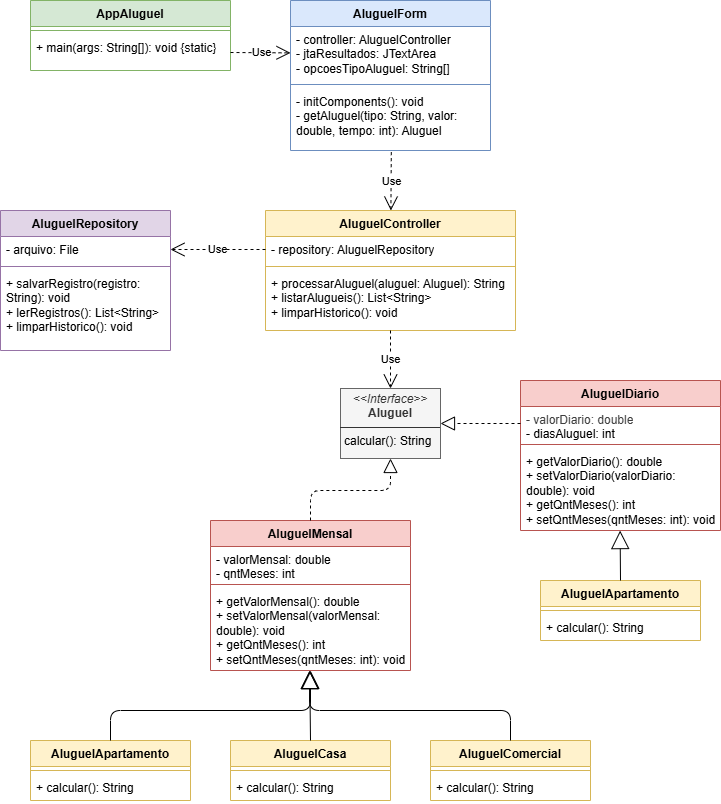

The diagram above was exported from draw.io. Its source (the exported page's mxGraphModel, read from the mxfile embedded in the PNG):
<mxGraphModel dx="709" dy="623" grid="1" gridSize="10" guides="1" tooltips="1" connect="1" arrows="1" fold="1" page="1" pageScale="1" pageWidth="850" pageHeight="1100" math="0" shadow="0">
  <root>
    <mxCell id="0" />
    <mxCell id="1" parent="0" />
    <mxCell id="2" value="AppAluguel" style="swimlane;fontStyle=1;align=center;verticalAlign=top;childLayout=stackLayout;horizontal=1;startSize=26;horizontalStack=0;resizeParent=1;resizeParentMax=0;resizeLast=0;collapsible=1;marginBottom=0;whiteSpace=wrap;html=1;fillColor=#d5e8d4;strokeColor=#82b366;" parent="1" vertex="1">
      <mxGeometry x="40" y="150" width="200" height="70" as="geometry" />
    </mxCell>
    <mxCell id="4" value="" style="line;strokeWidth=1;fillColor=none;align=left;verticalAlign=middle;spacingTop=-1;spacingLeft=3;spacingRight=3;rotatable=0;labelPosition=right;points=[];portConstraint=eastwest;strokeColor=inherit;" parent="2" vertex="1">
      <mxGeometry y="26" width="200" height="8" as="geometry" />
    </mxCell>
    <mxCell id="5" value="+ main(args: String[]): void {static}" style="text;strokeColor=none;fillColor=none;align=left;verticalAlign=top;spacingLeft=4;spacingRight=4;overflow=hidden;rotatable=0;points=[[0,0.5],[1,0.5]];portConstraint=eastwest;whiteSpace=wrap;html=1;" parent="2" vertex="1">
      <mxGeometry y="34" width="200" height="36" as="geometry" />
    </mxCell>
    <mxCell id="6" value="AluguelForm" style="swimlane;fontStyle=1;align=center;verticalAlign=top;childLayout=stackLayout;horizontal=1;startSize=26;horizontalStack=0;resizeParent=1;resizeParentMax=0;resizeLast=0;collapsible=1;marginBottom=0;whiteSpace=wrap;html=1;fillColor=#dae8fc;strokeColor=#6c8ebf;" parent="1" vertex="1">
      <mxGeometry x="300" y="150" width="200" height="150" as="geometry" />
    </mxCell>
    <mxCell id="7" value="&lt;font style=&quot;color: rgb(0, 0, 0);&quot;&gt;- controller: AluguelController&lt;/font&gt;&lt;div&gt;&lt;font style=&quot;color: rgb(0, 0, 0);&quot;&gt;- jtaResultados: JTextArea&lt;/font&gt;&lt;/div&gt;&lt;div&gt;&lt;font style=&quot;color: rgb(0, 0, 0);&quot;&gt;- opcoesTipoAluguel: String[]&lt;/font&gt;&lt;/div&gt;" style="text;strokeColor=none;fillColor=none;align=left;verticalAlign=top;spacingLeft=4;spacingRight=4;overflow=hidden;rotatable=0;points=[[0,0.5],[1,0.5]];portConstraint=eastwest;whiteSpace=wrap;html=1;" parent="6" vertex="1">
      <mxGeometry y="26" width="200" height="54" as="geometry" />
    </mxCell>
    <mxCell id="8" value="" style="line;strokeWidth=1;fillColor=none;align=left;verticalAlign=middle;spacingTop=-1;spacingLeft=3;spacingRight=3;rotatable=0;labelPosition=right;points=[];portConstraint=eastwest;strokeColor=inherit;" parent="6" vertex="1">
      <mxGeometry y="80" width="200" height="8" as="geometry" />
    </mxCell>
    <mxCell id="9" value="&lt;font style=&quot;color: rgb(0, 0, 0);&quot;&gt;- initComponents(): void&lt;/font&gt;&lt;div&gt;&lt;font style=&quot;color: rgb(0, 0, 0);&quot;&gt;- getAluguel(tipo: String, valor: double, tempo: int): Aluguel&lt;/font&gt;&lt;/div&gt;" style="text;strokeColor=none;fillColor=none;align=left;verticalAlign=top;spacingLeft=4;spacingRight=4;overflow=hidden;rotatable=0;points=[[0,0.5],[1,0.5]];portConstraint=eastwest;whiteSpace=wrap;html=1;" parent="6" vertex="1">
      <mxGeometry y="88" width="200" height="62" as="geometry" />
    </mxCell>
    <mxCell id="10" value="AluguelController" style="swimlane;fontStyle=1;align=center;verticalAlign=top;childLayout=stackLayout;horizontal=1;startSize=26;horizontalStack=0;resizeParent=1;resizeParentMax=0;resizeLast=0;collapsible=1;marginBottom=0;whiteSpace=wrap;html=1;fillColor=#fff2cc;strokeColor=#d6b656;" parent="1" vertex="1">
      <mxGeometry x="275" y="360" width="250" height="120" as="geometry" />
    </mxCell>
    <mxCell id="11" value="- repository: AluguelRepository" style="text;strokeColor=none;fillColor=none;align=left;verticalAlign=top;spacingLeft=4;spacingRight=4;overflow=hidden;rotatable=0;points=[[0,0.5],[1,0.5]];portConstraint=eastwest;whiteSpace=wrap;html=1;" parent="10" vertex="1">
      <mxGeometry y="26" width="250" height="26" as="geometry" />
    </mxCell>
    <mxCell id="12" value="" style="line;strokeWidth=1;fillColor=none;align=left;verticalAlign=middle;spacingTop=-1;spacingLeft=3;spacingRight=3;rotatable=0;labelPosition=right;points=[];portConstraint=eastwest;strokeColor=inherit;" parent="10" vertex="1">
      <mxGeometry y="52" width="250" height="8" as="geometry" />
    </mxCell>
    <mxCell id="13" value="&lt;font style=&quot;color: rgb(0, 0, 0);&quot;&gt;+ processarAluguel(aluguel: Aluguel): String&lt;/font&gt;&lt;div&gt;&lt;font style=&quot;color: rgb(0, 0, 0);&quot;&gt;+ listarAlugueis(): List&amp;lt;String&amp;gt;&lt;/font&gt;&lt;/div&gt;&lt;div&gt;&lt;font style=&quot;color: rgb(0, 0, 0);&quot;&gt;+ limparHistorico(): void&lt;/font&gt;&lt;/div&gt;" style="text;strokeColor=none;fillColor=none;align=left;verticalAlign=top;spacingLeft=4;spacingRight=4;overflow=hidden;rotatable=0;points=[[0,0.5],[1,0.5]];portConstraint=eastwest;whiteSpace=wrap;html=1;" parent="10" vertex="1">
      <mxGeometry y="60" width="250" height="60" as="geometry" />
    </mxCell>
    <mxCell id="18" value="AluguelRepository" style="swimlane;fontStyle=1;align=center;verticalAlign=top;childLayout=stackLayout;horizontal=1;startSize=26;horizontalStack=0;resizeParent=1;resizeParentMax=0;resizeLast=0;collapsible=1;marginBottom=0;whiteSpace=wrap;html=1;fillColor=#e1d5e7;strokeColor=#9673a6;" parent="1" vertex="1">
      <mxGeometry x="10" y="360" width="170" height="140" as="geometry" />
    </mxCell>
    <mxCell id="19" value="- arquivo: File" style="text;strokeColor=none;fillColor=none;align=left;verticalAlign=top;spacingLeft=4;spacingRight=4;overflow=hidden;rotatable=0;points=[[0,0.5],[1,0.5]];portConstraint=eastwest;whiteSpace=wrap;html=1;" parent="18" vertex="1">
      <mxGeometry y="26" width="170" height="26" as="geometry" />
    </mxCell>
    <mxCell id="20" value="" style="line;strokeWidth=1;fillColor=none;align=left;verticalAlign=middle;spacingTop=-1;spacingLeft=3;spacingRight=3;rotatable=0;labelPosition=right;points=[];portConstraint=eastwest;strokeColor=inherit;" parent="18" vertex="1">
      <mxGeometry y="52" width="170" height="8" as="geometry" />
    </mxCell>
    <mxCell id="21" value="&lt;font style=&quot;color: rgb(0, 0, 0);&quot;&gt;+ salvarRegistro(registro: String): void&lt;/font&gt;&lt;div&gt;&lt;font style=&quot;color: rgb(0, 0, 0);&quot;&gt;+ lerRegistros(): List&amp;lt;String&amp;gt;&lt;/font&gt;&lt;/div&gt;&lt;div&gt;&lt;font style=&quot;color: rgb(0, 0, 0);&quot;&gt;+ limparHistorico(): void&lt;/font&gt;&lt;/div&gt;" style="text;strokeColor=none;fillColor=none;align=left;verticalAlign=top;spacingLeft=4;spacingRight=4;overflow=hidden;rotatable=0;points=[[0,0.5],[1,0.5]];portConstraint=eastwest;whiteSpace=wrap;html=1;" parent="18" vertex="1">
      <mxGeometry y="60" width="170" height="80" as="geometry" />
    </mxCell>
    <mxCell id="27" value="AluguelApartamento" style="swimlane;fontStyle=1;align=center;verticalAlign=top;childLayout=stackLayout;horizontal=1;startSize=26;horizontalStack=0;resizeParent=1;resizeParentMax=0;resizeLast=0;collapsible=1;marginBottom=0;whiteSpace=wrap;html=1;fillColor=#fff2cc;strokeColor=#d6b656;" parent="1" vertex="1">
      <mxGeometry x="40" y="890" width="160" height="60" as="geometry" />
    </mxCell>
    <mxCell id="29" value="" style="line;strokeWidth=1;fillColor=none;align=left;verticalAlign=middle;spacingTop=-1;spacingLeft=3;spacingRight=3;rotatable=0;labelPosition=right;points=[];portConstraint=eastwest;strokeColor=inherit;" parent="27" vertex="1">
      <mxGeometry y="26" width="160" height="8" as="geometry" />
    </mxCell>
    <mxCell id="30" value="+ calcular(): String" style="text;strokeColor=none;fillColor=none;align=left;verticalAlign=top;spacingLeft=4;spacingRight=4;overflow=hidden;rotatable=0;points=[[0,0.5],[1,0.5]];portConstraint=eastwest;whiteSpace=wrap;html=1;" parent="27" vertex="1">
      <mxGeometry y="34" width="160" height="26" as="geometry" />
    </mxCell>
    <mxCell id="31" value="AluguelCasa" style="swimlane;fontStyle=1;align=center;verticalAlign=top;childLayout=stackLayout;horizontal=1;startSize=26;horizontalStack=0;resizeParent=1;resizeParentMax=0;resizeLast=0;collapsible=1;marginBottom=0;whiteSpace=wrap;html=1;fillColor=#fff2cc;strokeColor=#d6b656;" parent="1" vertex="1">
      <mxGeometry x="240" y="890" width="160" height="60" as="geometry" />
    </mxCell>
    <mxCell id="32" value="" style="line;strokeWidth=1;fillColor=none;align=left;verticalAlign=middle;spacingTop=-1;spacingLeft=3;spacingRight=3;rotatable=0;labelPosition=right;points=[];portConstraint=eastwest;strokeColor=inherit;" parent="31" vertex="1">
      <mxGeometry y="26" width="160" height="8" as="geometry" />
    </mxCell>
    <mxCell id="33" value="+ calcular(): String" style="text;strokeColor=none;fillColor=none;align=left;verticalAlign=top;spacingLeft=4;spacingRight=4;overflow=hidden;rotatable=0;points=[[0,0.5],[1,0.5]];portConstraint=eastwest;whiteSpace=wrap;html=1;" parent="31" vertex="1">
      <mxGeometry y="34" width="160" height="26" as="geometry" />
    </mxCell>
    <mxCell id="34" value="AluguelComercial" style="swimlane;fontStyle=1;align=center;verticalAlign=top;childLayout=stackLayout;horizontal=1;startSize=26;horizontalStack=0;resizeParent=1;resizeParentMax=0;resizeLast=0;collapsible=1;marginBottom=0;whiteSpace=wrap;html=1;fillColor=#fff2cc;strokeColor=#d6b656;" parent="1" vertex="1">
      <mxGeometry x="440" y="890" width="160" height="60" as="geometry" />
    </mxCell>
    <mxCell id="35" value="" style="line;strokeWidth=1;fillColor=none;align=left;verticalAlign=middle;spacingTop=-1;spacingLeft=3;spacingRight=3;rotatable=0;labelPosition=right;points=[];portConstraint=eastwest;strokeColor=inherit;" parent="34" vertex="1">
      <mxGeometry y="26" width="160" height="8" as="geometry" />
    </mxCell>
    <mxCell id="36" value="+ calcular(): String" style="text;strokeColor=none;fillColor=none;align=left;verticalAlign=top;spacingLeft=4;spacingRight=4;overflow=hidden;rotatable=0;points=[[0,0.5],[1,0.5]];portConstraint=eastwest;whiteSpace=wrap;html=1;" parent="34" vertex="1">
      <mxGeometry y="34" width="160" height="26" as="geometry" />
    </mxCell>
    <mxCell id="37" value="AluguelApartamento" style="swimlane;fontStyle=1;align=center;verticalAlign=top;childLayout=stackLayout;horizontal=1;startSize=26;horizontalStack=0;resizeParent=1;resizeParentMax=0;resizeLast=0;collapsible=1;marginBottom=0;whiteSpace=wrap;html=1;fillColor=#fff2cc;strokeColor=#d6b656;" parent="1" vertex="1">
      <mxGeometry x="550" y="730" width="160" height="60" as="geometry" />
    </mxCell>
    <mxCell id="38" value="" style="line;strokeWidth=1;fillColor=none;align=left;verticalAlign=middle;spacingTop=-1;spacingLeft=3;spacingRight=3;rotatable=0;labelPosition=right;points=[];portConstraint=eastwest;strokeColor=inherit;" parent="37" vertex="1">
      <mxGeometry y="26" width="160" height="8" as="geometry" />
    </mxCell>
    <mxCell id="39" value="+ calcular(): String" style="text;strokeColor=none;fillColor=none;align=left;verticalAlign=top;spacingLeft=4;spacingRight=4;overflow=hidden;rotatable=0;points=[[0,0.5],[1,0.5]];portConstraint=eastwest;whiteSpace=wrap;html=1;" parent="37" vertex="1">
      <mxGeometry y="34" width="160" height="26" as="geometry" />
    </mxCell>
    <mxCell id="40" value="&lt;p style=&quot;margin:0px;margin-top:4px;text-align:center;&quot;&gt;&lt;i&gt;&amp;lt;&amp;lt;Interface&amp;gt;&amp;gt;&lt;/i&gt;&lt;br&gt;&lt;b&gt;Aluguel&lt;/b&gt;&lt;/p&gt;&lt;hr size=&quot;1&quot; style=&quot;border-style:solid;&quot;&gt;&lt;p style=&quot;margin:0px;margin-left:4px;&quot;&gt;&lt;/p&gt;&lt;p style=&quot;margin:0px;margin-left:4px;&quot;&gt;&lt;font style=&quot;color: rgb(0, 0, 0);&quot;&gt;calcular(): String&lt;/font&gt;&lt;/p&gt;" style="verticalAlign=top;align=left;overflow=fill;html=1;whiteSpace=wrap;fillColor=#f5f5f5;fontColor=#333333;strokeColor=#666666;" parent="1" vertex="1">
      <mxGeometry x="350" y="538" width="100" height="70" as="geometry" />
    </mxCell>
    <mxCell id="42" value="AluguelDiario" style="swimlane;fontStyle=1;align=center;verticalAlign=top;childLayout=stackLayout;horizontal=1;startSize=26;horizontalStack=0;resizeParent=1;resizeParentMax=0;resizeLast=0;collapsible=1;marginBottom=0;whiteSpace=wrap;html=1;fillColor=#f8cecc;strokeColor=#b85450;" parent="1" vertex="1">
      <mxGeometry x="530" y="530" width="200" height="150" as="geometry" />
    </mxCell>
    <mxCell id="43" value="&lt;div style=&quot;color: rgb(63, 63, 63); scrollbar-color: rgb(226, 226, 226) rgb(251, 251, 251);&quot;&gt;- valorDiario: double&lt;/div&gt;&lt;div style=&quot;color: rgb(63, 63, 63); scrollbar-color: rgb(226, 226, 226) rgb(251, 251, 251);&quot;&gt;&lt;span style=&quot;scrollbar-color: rgb(226, 226, 226) rgb(251, 251, 251); color: rgb(0, 0, 0);&quot;&gt;- diasAluguel: int&lt;/span&gt;&lt;/div&gt;&lt;div&gt;&lt;span style=&quot;scrollbar-color: rgb(226, 226, 226) rgb(251, 251, 251); color: rgb(0, 0, 0);&quot;&gt;&lt;br&gt;&lt;/span&gt;&lt;/div&gt;" style="text;strokeColor=none;fillColor=none;align=left;verticalAlign=top;spacingLeft=4;spacingRight=4;overflow=hidden;rotatable=0;points=[[0,0.5],[1,0.5]];portConstraint=eastwest;whiteSpace=wrap;html=1;" parent="42" vertex="1">
      <mxGeometry y="26" width="200" height="34" as="geometry" />
    </mxCell>
    <mxCell id="44" value="" style="line;strokeWidth=1;fillColor=none;align=left;verticalAlign=middle;spacingTop=-1;spacingLeft=3;spacingRight=3;rotatable=0;labelPosition=right;points=[];portConstraint=eastwest;strokeColor=inherit;" parent="42" vertex="1">
      <mxGeometry y="60" width="200" height="8" as="geometry" />
    </mxCell>
    <mxCell id="45" value="&lt;span&gt;&lt;font style=&quot;color: rgb(0, 0, 0);&quot;&gt;+ getValorDiario(): double&lt;/font&gt;&lt;/span&gt;&lt;div style=&quot;scrollbar-color: rgb(226, 226, 226) rgb(251, 251, 251); color: rgb(63, 63, 63);&quot;&gt;&lt;font style=&quot;color: rgb(0, 0, 0);&quot;&gt;+ setValorDiario(valorDiario: double): void&lt;/font&gt;&lt;/div&gt;&lt;div style=&quot;scrollbar-color: rgb(226, 226, 226) rgb(251, 251, 251); color: rgb(63, 63, 63);&quot;&gt;&lt;font style=&quot;color: rgb(0, 0, 0);&quot;&gt;+ getQntMeses(): int&lt;/font&gt;&lt;/div&gt;&lt;div style=&quot;scrollbar-color: rgb(226, 226, 226) rgb(251, 251, 251); color: rgb(63, 63, 63);&quot;&gt;&lt;font style=&quot;color: rgb(0, 0, 0);&quot;&gt;+ setQntMeses(qntMeses: int): void&lt;/font&gt;&lt;/div&gt;" style="text;strokeColor=none;fillColor=none;align=left;verticalAlign=top;spacingLeft=4;spacingRight=4;overflow=hidden;rotatable=0;points=[[0,0.5],[1,0.5]];portConstraint=eastwest;whiteSpace=wrap;html=1;" parent="42" vertex="1">
      <mxGeometry y="68" width="200" height="82" as="geometry" />
    </mxCell>
    <mxCell id="47" value="AluguelMensal" style="swimlane;fontStyle=1;align=center;verticalAlign=top;childLayout=stackLayout;horizontal=1;startSize=26;horizontalStack=0;resizeParent=1;resizeParentMax=0;resizeLast=0;collapsible=1;marginBottom=0;whiteSpace=wrap;html=1;fillColor=#f8cecc;strokeColor=#b85450;" parent="1" vertex="1">
      <mxGeometry x="220" y="670" width="200" height="150" as="geometry" />
    </mxCell>
    <mxCell id="48" value="&lt;font style=&quot;color: rgb(0, 0, 0);&quot;&gt;- valorMensal: double&lt;/font&gt;&lt;div&gt;&lt;font style=&quot;color: rgb(0, 0, 0);&quot;&gt;- qntMeses: int&lt;/font&gt;&lt;/div&gt;" style="text;strokeColor=none;fillColor=none;align=left;verticalAlign=top;spacingLeft=4;spacingRight=4;overflow=hidden;rotatable=0;points=[[0,0.5],[1,0.5]];portConstraint=eastwest;whiteSpace=wrap;html=1;" parent="47" vertex="1">
      <mxGeometry y="26" width="200" height="34" as="geometry" />
    </mxCell>
    <mxCell id="49" value="" style="line;strokeWidth=1;fillColor=none;align=left;verticalAlign=middle;spacingTop=-1;spacingLeft=3;spacingRight=3;rotatable=0;labelPosition=right;points=[];portConstraint=eastwest;strokeColor=inherit;" parent="47" vertex="1">
      <mxGeometry y="60" width="200" height="8" as="geometry" />
    </mxCell>
    <mxCell id="50" value="&lt;font style=&quot;color: rgb(0, 0, 0);&quot;&gt;+ getValorMensal(): double&lt;/font&gt;&lt;div&gt;&lt;font style=&quot;color: rgb(0, 0, 0);&quot;&gt;+ setValorMensal(valorMensal: double): void&lt;/font&gt;&lt;/div&gt;&lt;div&gt;&lt;font style=&quot;color: rgb(0, 0, 0);&quot;&gt;+ getQntMeses(): int&lt;/font&gt;&lt;/div&gt;&lt;div&gt;&lt;font style=&quot;color: rgb(0, 0, 0);&quot;&gt;+ setQntMeses(qntMeses: int): void&lt;/font&gt;&lt;/div&gt;" style="text;strokeColor=none;fillColor=none;align=left;verticalAlign=top;spacingLeft=4;spacingRight=4;overflow=hidden;rotatable=0;points=[[0,0.5],[1,0.5]];portConstraint=eastwest;whiteSpace=wrap;html=1;" parent="47" vertex="1">
      <mxGeometry y="68" width="200" height="82" as="geometry" />
    </mxCell>
    <mxCell id="51" value="" style="endArrow=block;dashed=1;endFill=0;endSize=12;html=1;exitX=0.5;exitY=0;exitDx=0;exitDy=0;entryX=0.5;entryY=1;entryDx=0;entryDy=0;" parent="1" source="47" target="40" edge="1">
      <mxGeometry width="160" relative="1" as="geometry">
        <mxPoint x="250" y="850" as="sourcePoint" />
        <mxPoint x="410" y="850" as="targetPoint" />
        <Array as="points">
          <mxPoint x="320" y="640" />
          <mxPoint x="400" y="640" />
        </Array>
      </mxGeometry>
    </mxCell>
    <mxCell id="52" value="" style="endArrow=block;dashed=1;endFill=0;endSize=12;html=1;exitX=0;exitY=0.5;exitDx=0;exitDy=0;entryX=1;entryY=0.5;entryDx=0;entryDy=0;" parent="1" source="43" target="40" edge="1">
      <mxGeometry width="160" relative="1" as="geometry">
        <mxPoint x="320" y="760" as="sourcePoint" />
        <mxPoint x="480" y="760" as="targetPoint" />
      </mxGeometry>
    </mxCell>
    <mxCell id="53" value="" style="endArrow=block;endSize=16;endFill=0;html=1;exitX=0.5;exitY=0;exitDx=0;exitDy=0;entryX=0.496;entryY=1.001;entryDx=0;entryDy=0;entryPerimeter=0;" parent="1" source="31" target="50" edge="1">
      <mxGeometry width="160" relative="1" as="geometry">
        <mxPoint x="320" y="780" as="sourcePoint" />
        <mxPoint x="480" y="780" as="targetPoint" />
      </mxGeometry>
    </mxCell>
    <mxCell id="54" value="" style="endArrow=block;endSize=16;endFill=0;html=1;exitX=0.5;exitY=0;exitDx=0;exitDy=0;entryX=0.496;entryY=1.001;entryDx=0;entryDy=0;entryPerimeter=0;" parent="1" source="34" target="50" edge="1">
      <mxGeometry width="160" relative="1" as="geometry">
        <mxPoint x="330" y="900" as="sourcePoint" />
        <mxPoint x="329" y="830" as="targetPoint" />
        <Array as="points">
          <mxPoint x="520" y="860" />
          <mxPoint x="319" y="860" />
        </Array>
      </mxGeometry>
    </mxCell>
    <mxCell id="56" value="" style="endArrow=block;endSize=16;endFill=0;html=1;exitX=0.5;exitY=0;exitDx=0;exitDy=0;" parent="1" source="27" edge="1">
      <mxGeometry width="160" relative="1" as="geometry">
        <mxPoint x="330" y="900" as="sourcePoint" />
        <mxPoint x="320" y="820" as="targetPoint" />
        <Array as="points">
          <mxPoint x="120" y="860" />
          <mxPoint x="320" y="860" />
        </Array>
      </mxGeometry>
    </mxCell>
    <mxCell id="57" value="" style="endArrow=block;endSize=16;endFill=0;html=1;exitX=0.5;exitY=0;exitDx=0;exitDy=0;entryX=0.498;entryY=1.001;entryDx=0;entryDy=0;entryPerimeter=0;" parent="1" source="37" target="45" edge="1">
      <mxGeometry width="160" relative="1" as="geometry">
        <mxPoint x="340" y="910" as="sourcePoint" />
        <mxPoint x="339" y="840" as="targetPoint" />
      </mxGeometry>
    </mxCell>
    <mxCell id="58" value="Use" style="endArrow=open;endSize=12;dashed=1;html=1;exitX=1;exitY=0.5;exitDx=0;exitDy=0;" parent="1" source="5" target="7" edge="1">
      <mxGeometry width="160" relative="1" as="geometry">
        <mxPoint x="270" y="300" as="sourcePoint" />
        <mxPoint x="430" y="300" as="targetPoint" />
      </mxGeometry>
    </mxCell>
    <mxCell id="59" value="Use" style="endArrow=open;endSize=12;dashed=1;html=1;exitX=0.504;exitY=1.027;exitDx=0;exitDy=0;exitPerimeter=0;" parent="1" source="9" target="10" edge="1">
      <mxGeometry width="160" relative="1" as="geometry">
        <mxPoint x="270" y="300" as="sourcePoint" />
        <mxPoint x="430" y="300" as="targetPoint" />
      </mxGeometry>
    </mxCell>
    <mxCell id="60" value="Use" style="endArrow=open;endSize=12;dashed=1;html=1;exitX=0;exitY=0.5;exitDx=0;exitDy=0;entryX=1;entryY=0.5;entryDx=0;entryDy=0;" parent="1" source="11" target="19" edge="1">
      <mxGeometry width="160" relative="1" as="geometry">
        <mxPoint x="331" y="352" as="sourcePoint" />
        <mxPoint x="330" y="400" as="targetPoint" />
      </mxGeometry>
    </mxCell>
    <mxCell id="61" value="Use" style="endArrow=open;endSize=12;dashed=1;html=1;exitX=0.5;exitY=1;exitDx=0;exitDy=0;exitPerimeter=0;entryX=0.5;entryY=0;entryDx=0;entryDy=0;" edge="1" parent="1" source="13" target="40">
      <mxGeometry width="160" relative="1" as="geometry">
        <mxPoint x="436" y="312" as="sourcePoint" />
        <mxPoint x="435" y="360" as="targetPoint" />
      </mxGeometry>
    </mxCell>
  </root>
</mxGraphModel>